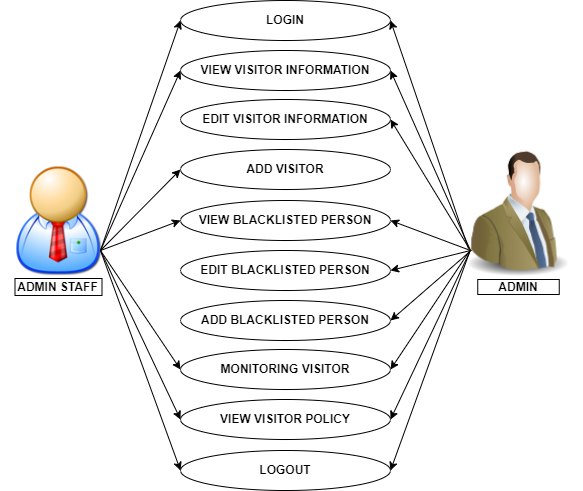

The diagram above was exported from draw.io. Its source (the exported page's mxGraphModel, read from the mxfile embedded in the PNG):
<mxGraphModel dx="1183" dy="868" grid="1" gridSize="10" guides="1" tooltips="1" connect="1" arrows="1" fold="1" page="1" pageScale="1" pageWidth="827" pageHeight="1169" math="0" shadow="0">
  <root>
    <mxCell id="0" />
    <mxCell id="1" parent="0" />
    <mxCell id="ABW4UHxqIFxeFp19EEej-1" value="EDIT VISITOR INFORMATION" style="ellipse;whiteSpace=wrap;html=1;fontStyle=1" vertex="1" parent="1">
      <mxGeometry x="270" y="129" width="210" height="40" as="geometry" />
    </mxCell>
    <mxCell id="ABW4UHxqIFxeFp19EEej-2" value="VIEW VISITOR INFORMATION" style="ellipse;whiteSpace=wrap;html=1;fontStyle=1" vertex="1" parent="1">
      <mxGeometry x="270" y="80" width="210" height="40" as="geometry" />
    </mxCell>
    <mxCell id="ABW4UHxqIFxeFp19EEej-3" value="ADD VISITOR" style="ellipse;whiteSpace=wrap;html=1;fontStyle=1" vertex="1" parent="1">
      <mxGeometry x="270" y="179" width="210" height="40" as="geometry" />
    </mxCell>
    <mxCell id="ABW4UHxqIFxeFp19EEej-4" value="MONITORING VISITOR" style="ellipse;whiteSpace=wrap;html=1;fontStyle=1" vertex="1" parent="1">
      <mxGeometry x="270" y="379" width="210" height="40" as="geometry" />
    </mxCell>
    <mxCell id="ABW4UHxqIFxeFp19EEej-5" value="ADD BLACKLISTED PERSON" style="ellipse;whiteSpace=wrap;html=1;fontStyle=1" vertex="1" parent="1">
      <mxGeometry x="270" y="330" width="210" height="40" as="geometry" />
    </mxCell>
    <mxCell id="ABW4UHxqIFxeFp19EEej-6" value="EDIT BLACKLISTED PERSON" style="ellipse;whiteSpace=wrap;html=1;fontStyle=1" vertex="1" parent="1">
      <mxGeometry x="270" y="280" width="210" height="40" as="geometry" />
    </mxCell>
    <mxCell id="ABW4UHxqIFxeFp19EEej-7" value="VIEW BLACKLISTED PERSON" style="ellipse;whiteSpace=wrap;html=1;fontStyle=1" vertex="1" parent="1">
      <mxGeometry x="270" y="230" width="210" height="40" as="geometry" />
    </mxCell>
    <mxCell id="ABW4UHxqIFxeFp19EEej-8" value="VIEW VISITOR POLICY" style="ellipse;whiteSpace=wrap;html=1;fontStyle=1" vertex="1" parent="1">
      <mxGeometry x="270" y="429" width="210" height="40" as="geometry" />
    </mxCell>
    <mxCell id="ABW4UHxqIFxeFp19EEej-9" value="LOGIN" style="ellipse;whiteSpace=wrap;html=1;fontStyle=1" vertex="1" parent="1">
      <mxGeometry x="270" y="30" width="210" height="40" as="geometry" />
    </mxCell>
    <mxCell id="ABW4UHxqIFxeFp19EEej-10" value="LOGOUT" style="ellipse;whiteSpace=wrap;html=1;fontStyle=1" vertex="1" parent="1">
      <mxGeometry x="270" y="480" width="210" height="40" as="geometry" />
    </mxCell>
    <mxCell id="ABW4UHxqIFxeFp19EEej-11" value="" style="shape=image;html=1;verticalAlign=top;verticalLabelPosition=bottom;labelBackgroundColor=#ffffff;imageAspect=0;aspect=fixed;image=https://cdn1.iconfinder.com/data/icons/nuvola2/128x128/apps/personal.png;fontStyle=1" vertex="1" parent="1">
      <mxGeometry x="90" y="192" width="116" height="116" as="geometry" />
    </mxCell>
    <mxCell id="ABW4UHxqIFxeFp19EEej-12" value="ADMIN STAFF" style="rounded=0;whiteSpace=wrap;html=1;fontStyle=1" vertex="1" parent="1">
      <mxGeometry x="104.5" y="308" width="87" height="17" as="geometry" />
    </mxCell>
    <mxCell id="ABW4UHxqIFxeFp19EEej-14" value="ADMIN" style="rounded=0;whiteSpace=wrap;html=1;fontStyle=1" vertex="1" parent="1">
      <mxGeometry x="567.25" y="309" width="81.5" height="15" as="geometry" />
    </mxCell>
    <mxCell id="ABW4UHxqIFxeFp19EEej-16" value="" style="endArrow=classic;html=1;rounded=0;entryX=0;entryY=0.5;entryDx=0;entryDy=0;" edge="1" parent="1" target="ABW4UHxqIFxeFp19EEej-3">
      <mxGeometry width="50" height="50" relative="1" as="geometry">
        <mxPoint x="190" y="280" as="sourcePoint" />
        <mxPoint x="360" y="210" as="targetPoint" />
      </mxGeometry>
    </mxCell>
    <mxCell id="ABW4UHxqIFxeFp19EEej-17" value="" style="endArrow=classic;html=1;rounded=0;entryX=0;entryY=0.5;entryDx=0;entryDy=0;" edge="1" parent="1" target="ABW4UHxqIFxeFp19EEej-7">
      <mxGeometry width="50" height="50" relative="1" as="geometry">
        <mxPoint x="190" y="280" as="sourcePoint" />
        <mxPoint x="280" y="209" as="targetPoint" />
      </mxGeometry>
    </mxCell>
    <mxCell id="ABW4UHxqIFxeFp19EEej-18" value="" style="endArrow=classic;html=1;rounded=0;entryX=0;entryY=0.5;entryDx=0;entryDy=0;" edge="1" parent="1" target="ABW4UHxqIFxeFp19EEej-4">
      <mxGeometry width="50" height="50" relative="1" as="geometry">
        <mxPoint x="190" y="280" as="sourcePoint" />
        <mxPoint x="280" y="260" as="targetPoint" />
      </mxGeometry>
    </mxCell>
    <mxCell id="ABW4UHxqIFxeFp19EEej-19" value="" style="endArrow=classic;html=1;rounded=0;entryX=0;entryY=0.5;entryDx=0;entryDy=0;" edge="1" parent="1" target="ABW4UHxqIFxeFp19EEej-8">
      <mxGeometry width="50" height="50" relative="1" as="geometry">
        <mxPoint x="190" y="280" as="sourcePoint" />
        <mxPoint x="290" y="270" as="targetPoint" />
      </mxGeometry>
    </mxCell>
    <mxCell id="ABW4UHxqIFxeFp19EEej-20" value="" style="endArrow=classic;html=1;rounded=0;entryX=0;entryY=0.5;entryDx=0;entryDy=0;" edge="1" parent="1" target="ABW4UHxqIFxeFp19EEej-10">
      <mxGeometry width="50" height="50" relative="1" as="geometry">
        <mxPoint x="190" y="280" as="sourcePoint" />
        <mxPoint x="300" y="280" as="targetPoint" />
      </mxGeometry>
    </mxCell>
    <mxCell id="ABW4UHxqIFxeFp19EEej-21" value="" style="endArrow=classic;html=1;rounded=0;entryX=0;entryY=0.5;entryDx=0;entryDy=0;" edge="1" parent="1" target="ABW4UHxqIFxeFp19EEej-9">
      <mxGeometry width="50" height="50" relative="1" as="geometry">
        <mxPoint x="190" y="280" as="sourcePoint" />
        <mxPoint x="490" y="150" as="targetPoint" />
      </mxGeometry>
    </mxCell>
    <mxCell id="ABW4UHxqIFxeFp19EEej-22" value="" style="endArrow=classic;html=1;rounded=0;entryX=0;entryY=0.5;entryDx=0;entryDy=0;" edge="1" parent="1" target="ABW4UHxqIFxeFp19EEej-2">
      <mxGeometry width="50" height="50" relative="1" as="geometry">
        <mxPoint x="190" y="280" as="sourcePoint" />
        <mxPoint x="280" y="60" as="targetPoint" />
      </mxGeometry>
    </mxCell>
    <mxCell id="ABW4UHxqIFxeFp19EEej-23" value="" style="endArrow=classic;html=1;rounded=0;exitX=-0.014;exitY=0.644;exitDx=0;exitDy=0;exitPerimeter=0;entryX=1;entryY=0.5;entryDx=0;entryDy=0;" edge="1" parent="1" target="ABW4UHxqIFxeFp19EEej-9">
      <mxGeometry width="50" height="50" relative="1" as="geometry">
        <mxPoint x="557.9279999999999" y="278.08000000000004" as="sourcePoint" />
        <mxPoint x="490" y="150" as="targetPoint" />
      </mxGeometry>
    </mxCell>
    <mxCell id="ABW4UHxqIFxeFp19EEej-24" value="" style="endArrow=classic;html=1;rounded=0;entryX=1;entryY=0.5;entryDx=0;entryDy=0;" edge="1" parent="1" target="ABW4UHxqIFxeFp19EEej-2">
      <mxGeometry width="50" height="50" relative="1" as="geometry">
        <mxPoint x="560" y="280" as="sourcePoint" />
        <mxPoint x="290" y="70" as="targetPoint" />
      </mxGeometry>
    </mxCell>
    <mxCell id="ABW4UHxqIFxeFp19EEej-25" value="" style="endArrow=classic;html=1;rounded=0;entryX=1;entryY=0.5;entryDx=0;entryDy=0;" edge="1" parent="1" target="ABW4UHxqIFxeFp19EEej-1">
      <mxGeometry width="50" height="50" relative="1" as="geometry">
        <mxPoint x="560" y="280" as="sourcePoint" />
        <mxPoint x="490" y="110" as="targetPoint" />
      </mxGeometry>
    </mxCell>
    <mxCell id="ABW4UHxqIFxeFp19EEej-26" value="" style="endArrow=classic;html=1;rounded=0;entryX=1;entryY=0.5;entryDx=0;entryDy=0;" edge="1" parent="1" target="ABW4UHxqIFxeFp19EEej-7">
      <mxGeometry width="50" height="50" relative="1" as="geometry">
        <mxPoint x="560" y="280" as="sourcePoint" />
        <mxPoint x="500" y="120" as="targetPoint" />
      </mxGeometry>
    </mxCell>
    <mxCell id="ABW4UHxqIFxeFp19EEej-27" value="" style="endArrow=classic;html=1;rounded=0;entryX=1;entryY=0.5;entryDx=0;entryDy=0;" edge="1" parent="1" target="ABW4UHxqIFxeFp19EEej-6">
      <mxGeometry width="50" height="50" relative="1" as="geometry">
        <mxPoint x="560" y="280" as="sourcePoint" />
        <mxPoint x="510" y="130" as="targetPoint" />
      </mxGeometry>
    </mxCell>
    <mxCell id="ABW4UHxqIFxeFp19EEej-28" value="" style="endArrow=classic;html=1;rounded=0;entryX=1;entryY=0.5;entryDx=0;entryDy=0;exitX=0.007;exitY=0.652;exitDx=0;exitDy=0;exitPerimeter=0;" edge="1" parent="1" target="ABW4UHxqIFxeFp19EEej-5">
      <mxGeometry width="50" height="50" relative="1" as="geometry">
        <mxPoint x="561.0359999999998" y="279.64" as="sourcePoint" />
        <mxPoint x="490" y="310" as="targetPoint" />
      </mxGeometry>
    </mxCell>
    <mxCell id="ABW4UHxqIFxeFp19EEej-29" value="" style="endArrow=classic;html=1;rounded=0;entryX=1;entryY=0.5;entryDx=0;entryDy=0;exitX=-0.009;exitY=0.659;exitDx=0;exitDy=0;exitPerimeter=0;" edge="1" parent="1" target="ABW4UHxqIFxeFp19EEej-4">
      <mxGeometry width="50" height="50" relative="1" as="geometry">
        <mxPoint x="558.6680000000001" y="281.005" as="sourcePoint" />
        <mxPoint x="490" y="360" as="targetPoint" />
      </mxGeometry>
    </mxCell>
    <mxCell id="ABW4UHxqIFxeFp19EEej-30" value="" style="endArrow=classic;html=1;rounded=0;entryX=1;entryY=0.5;entryDx=0;entryDy=0;exitX=-0.005;exitY=0.661;exitDx=0;exitDy=0;exitPerimeter=0;" edge="1" parent="1" target="ABW4UHxqIFxeFp19EEej-8">
      <mxGeometry width="50" height="50" relative="1" as="geometry">
        <mxPoint x="559.26" y="281.3950000000001" as="sourcePoint" />
        <mxPoint x="490" y="409" as="targetPoint" />
      </mxGeometry>
    </mxCell>
    <mxCell id="ABW4UHxqIFxeFp19EEej-31" value="" style="endArrow=classic;html=1;rounded=0;entryX=1;entryY=0.5;entryDx=0;entryDy=0;exitX=-0.005;exitY=0.659;exitDx=0;exitDy=0;exitPerimeter=0;" edge="1" parent="1" target="ABW4UHxqIFxeFp19EEej-10">
      <mxGeometry width="50" height="50" relative="1" as="geometry">
        <mxPoint x="559.26" y="281.005" as="sourcePoint" />
        <mxPoint x="500" y="419" as="targetPoint" />
      </mxGeometry>
    </mxCell>
    <mxCell id="ABW4UHxqIFxeFp19EEej-32" value="" style="image;html=1;image=img/lib/clip_art/people/Suit_Man_Green_128x128.png;fontStyle=1" vertex="1" parent="1">
      <mxGeometry x="542" y="159.5" width="130" height="166.5" as="geometry" />
    </mxCell>
  </root>
</mxGraphModel>